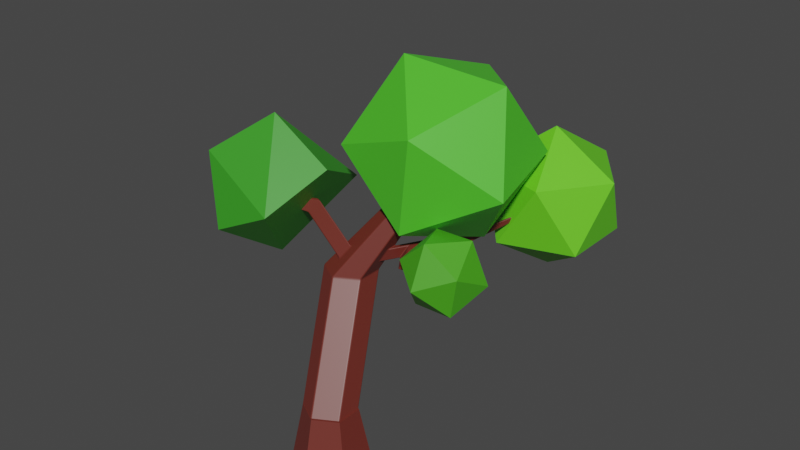 # Source: tree.blend  (saved by Blender 2.90.8; exported with 4.5.12 LTS)
import bpy
from mathutils import Matrix  # noqa: F401  (used for matrix-valued properties, if any)

bpy.ops.wm.read_factory_settings(use_empty=True)
scene = bpy.context.scene
scene.name = 'Scene'

# ---- collections
col_collection = bpy.data.collections.new('Collection'); scene.collection.children.link(col_collection)

# ---- materials (node trees are filled in below, after node groups)
mat_material_002 = bpy.data.materials.new('Material.002')
mat_material_005 = bpy.data.materials.new('Material.005')
mat_material_004 = bpy.data.materials.new('Material.004')
mat_material_006 = bpy.data.materials.new('Material.006')
mat_material_007 = bpy.data.materials.new('Material.007')

# ---- material node trees
mat_material_002.use_nodes = True; mat_material_002.node_tree.nodes.clear()
_N = mat_material_002.node_tree.nodes; _L = mat_material_002.node_tree.links
n0 = _N.new('ShaderNodeBsdfPrincipled'); n0.name = 'Principled BSDF'; n0.location = (10, 300)
n0.distribution = 'GGX'
n0.subsurface_method = 'BURLEY'
n0.inputs[0].default_value = (0.1573, 0.02205, 0.01389, 1.0)
n0.inputs[3].default_value = 1.45
n0.inputs[13].default_value = 1.0
n0.inputs[27].default_value = (0.0, 0.0, 0.0, 1.0)
n0.inputs[28].default_value = 1.0
n1 = _N.new('ShaderNodeOutputMaterial'); n1.name = 'Material Output'; n1.location = (300, 300)
_L.new(n0.outputs[0], n1.inputs[0])
n1.is_active_output = True
mat_material_005.use_nodes = True; mat_material_005.node_tree.nodes.clear()
_N = mat_material_005.node_tree.nodes; _L = mat_material_005.node_tree.links
n0 = _N.new('ShaderNodeBsdfPrincipled'); n0.name = 'Principled BSDF'; n0.location = (10, 300)
n0.distribution = 'GGX'
n0.subsurface_method = 'BURLEY'
n0.inputs[0].default_value = (0.03366, 0.3299, 0.01066, 1.0)
n0.inputs[2].default_value = 0.5591
n0.inputs[3].default_value = 1.45
n0.inputs[13].default_value = 1.0
n0.inputs[27].default_value = (0.0, 0.0, 0.0, 1.0)
n0.inputs[28].default_value = 1.0
n1 = _N.new('ShaderNodeOutputMaterial'); n1.name = 'Material Output'; n1.location = (300, 300)
_L.new(n0.outputs[0], n1.inputs[0])
n1.is_active_output = True
mat_material_004.use_nodes = True; mat_material_004.node_tree.nodes.clear()
_N = mat_material_004.node_tree.nodes; _L = mat_material_004.node_tree.links
n0 = _N.new('ShaderNodeBsdfPrincipled'); n0.name = 'Principled BSDF'; n0.location = (10, 300)
n0.distribution = 'GGX'
n0.subsurface_method = 'BURLEY'
n0.inputs[0].default_value = (0.07458, 0.5805, 0.02022, 1.0)
n0.inputs[2].default_value = 0.5118
n0.inputs[3].default_value = 1.45
n0.inputs[13].default_value = 1.0
n0.inputs[27].default_value = (0.0, 0.0, 0.0, 1.0)
n0.inputs[28].default_value = 1.0
n1 = _N.new('ShaderNodeOutputMaterial'); n1.name = 'Material Output'; n1.location = (300, 300)
_L.new(n0.outputs[0], n1.inputs[0])
n1.is_active_output = True
mat_material_006.use_nodes = True; mat_material_006.node_tree.nodes.clear()
_N = mat_material_006.node_tree.nodes; _L = mat_material_006.node_tree.links
n0 = _N.new('ShaderNodeBsdfPrincipled'); n0.name = 'Principled BSDF'; n0.location = (10, 300)
n0.distribution = 'GGX'
n0.subsurface_method = 'BURLEY'
n0.inputs[0].default_value = (0.1351, 0.6731, 0.01204, 1.0)
n0.inputs[3].default_value = 1.45
n0.inputs[13].default_value = 1.0
n0.inputs[27].default_value = (0.0, 0.0, 0.0, 1.0)
n0.inputs[28].default_value = 1.0
n1 = _N.new('ShaderNodeOutputMaterial'); n1.name = 'Material Output'; n1.location = (300, 300)
_L.new(n0.outputs[0], n1.inputs[0])
n1.is_active_output = True
mat_material_007.use_nodes = True; mat_material_007.node_tree.nodes.clear()
_N = mat_material_007.node_tree.nodes; _L = mat_material_007.node_tree.links
n0 = _N.new('ShaderNodeBsdfPrincipled'); n0.name = 'Principled BSDF'; n0.location = (10, 300)
n0.distribution = 'GGX'
n0.subsurface_method = 'BURLEY'
n0.inputs[0].default_value = (0.06094, 0.3832, 0.006623, 1.0)
n0.inputs[3].default_value = 1.45
n0.inputs[13].default_value = 1.0
n0.inputs[27].default_value = (0.0, 0.0, 0.0, 1.0)
n0.inputs[28].default_value = 1.0
n1 = _N.new('ShaderNodeOutputMaterial'); n1.name = 'Material Output'; n1.location = (300, 300)
_L.new(n0.outputs[0], n1.inputs[0])
n1.is_active_output = True

# ---- world
world_world = bpy.data.worlds.new('World'); scene.world = world_world
world_world.use_nodes = True; world_world.node_tree.nodes.clear()
_N = world_world.node_tree.nodes; _L = world_world.node_tree.links
n0 = _N.new('ShaderNodeOutputWorld'); n0.name = 'World Output'; n0.location = (300, 300)
n1 = _N.new('ShaderNodeBackground'); n1.name = 'Background'; n1.location = (10, 300)
n1.inputs[0].default_value = (0.05088, 0.05088, 0.05088, 1.0)
_L.new(n1.outputs[0], n0.inputs[0])
n0.is_active_output = True
world_world.color = (0.05088, 0.05088, 0.05088)
world_world.use_sun_shadow = False
world_world.sun_shadow_jitter_overblur = 0.0

# ---- meshes
me_cylinder = bpy.data.meshes.new('Cylinder')
me_cylinder.from_pydata([(0.0, 1.0, -1.0), (-8.183e-09, 0.5882, 1.0), (0.866, 0.5, -1.0), (0.5094, 0.2941, 1.0), (0.866, -0.5, -1.0), (0.5094, -0.2941, 1.0), (-8.742e-08, -1.0, -1.0), (-5.96e-08, -0.5882, 1.0), (-0.866, -0.5, -1.0), (-0.5094, -0.2941, 1.0), (-0.866, 0.5, -1.0), (-0.5094, 0.2941, 1.0)], [], [(0, 1, 3, 2), (2, 3, 5, 4), (4, 5, 7, 6), (6, 7, 9, 8), (3, 1, 11, 9, 7, 5), (8, 9, 11, 10), (10, 11, 1, 0), (0, 2, 4, 6, 8, 10)])
_uv = me_cylinder.uv_layers.new(name='UVMap')
_uv.uv.foreach_set('vector', [1.0, 0.5, 1.0, 1.0, 0.8333, 1.0, 0.8333, 0.5, 0.8333, 0.5, 0.8333, 1.0, 0.6667, 1.0, 0.6667, 0.5, 0.6667, 0.5, 0.6667, 1.0, 0.5, 1.0, 0.5, 0.5, 0.5, 0.5, 0.5, 1.0, 0.3333, 1.0, 0.3333, 0.5, 0.4578, 0.37, 0.25, 0.49, 0.04215, 0.37, 0.04215, 0.13, 0.25, 0.01, 0.4578, 0.13, 0.3333, 0.5, 0.3333, 1.0, 0.1667, 1.0, 0.1667, 0.5, 0.1667, 0.5, 0.1667, 1.0, -8.941e-08, 1.0, -8.941e-08, 0.5, 0.75, 0.49, 0.9578, 0.37, 0.9578, 0.13, 0.75, 0.01, 0.5422, 0.13, 0.5422, 0.37])
me_cylinder.materials.append(mat_material_002)
me_cylinder.use_remesh_fix_poles = True
me_cylinder.use_remesh_preserve_attributes = False
me_cylinder.use_mirror_vertex_groups = False
me_cylinder.update()
me_cylinder_005 = bpy.data.meshes.new('Cylinder.005')
me_cylinder_005.from_pydata([(0.0, 1.0, -1.0), (-8.183e-09, 0.5882, 1.0), (0.866, 0.5, -1.0), (0.5094, 0.2941, 1.0), (0.866, -0.5, -1.0), (0.5094, -0.2941, 1.0), (-8.742e-08, -1.0, -1.0), (-5.96e-08, -0.5882, 1.0), (-0.866, -0.5, -1.0), (-0.5094, -0.2941, 1.0), (-0.866, 0.5, -1.0), (-0.5094, 0.2941, 1.0), (-0.1749, 1.778, 3.423), (-0.6842, 2.072, 3.423), (-0.1749, 1.19, 3.423), (-0.6842, 0.8957, 3.423), (-1.194, 1.19, 3.423), (-1.194, 1.778, 3.423), (0.9487, 2.518, 5.745), (0.7417, 2.638, 5.745), (0.9487, 2.279, 5.745), (0.7417, 2.16, 5.745), (0.5347, 2.279, 5.745), (0.5347, 2.518, 5.745), (0.433, 0.75, -1.0), (0.2547, 0.4411, 1.0), (0.6877, 0.397, 0.0), (0.866, -2.98e-08, -1.0), (0.5094, -2.98e-08, 1.0), (0.6877, -0.397, 0.0), (0.433, -0.75, -1.0), (0.2547, -0.4411, 1.0), (-7.351e-08, -0.7941, 0.0), (-0.433, -0.75, -1.0), (-0.2547, -0.4411, 1.0), (-0.6877, -0.397, 0.0), (-0.866, 0.0, -1.0), (-0.5094, 0.0, 1.0), (-0.6877, 0.397, 0.0), (-0.433, 0.75, -1.0), (-0.4296, 1.925, 3.423), (-0.1749, 1.484, 3.423), (-0.4296, 1.043, 3.423), (-0.9389, 1.043, 3.423), (-1.194, 1.484, 3.423), (-0.9389, 1.925, 3.423), (-0.3421, 0.1538, 2.212), (-0.8515, 0.4478, 2.212), (0.1672, 1.036, 2.212), (0.1672, 0.4478, 2.212), (-0.8515, 1.036, 2.212), (-0.3421, 1.33, 2.212), (0.8452, 2.578, 5.745), (0.9487, 2.399, 5.745), (0.8452, 2.22, 5.745), (0.6382, 2.22, 5.745), (0.5347, 2.399, 5.745), (0.6382, 2.578, 5.745), (-0.3294, 1.735, 4.584), (-0.3294, 2.148, 4.584), (0.3869, 1.735, 4.584), (0.02873, 1.528, 4.584), (0.02873, 2.355, 4.584), (0.3869, 2.148, 4.584), (0.3869, 1.941, 4.584), (-0.1504, 1.631, 4.584), (-0.1504, 2.252, 4.584), (0.2078, 2.252, 4.584), (0.2078, 1.631, 4.584), (-0.08744, 0.3008, 2.212), (-0.08744, 1.183, 2.212), (-0.8515, 0.7419, 2.212), (0.1672, 0.7419, 2.212), (-0.3294, 1.941, 4.584), (-0.6877, 0.0, 0.0), (-0.5968, 0.3008, 2.212), (-0.3438, -0.5956, 0.0), (0.3438, -0.5956, 0.0), (0.6877, -5.96e-08, 0.0), (-0.7615, 1.963, 4.004), (-0.3278, 1.212, 4.004), (0.106, 1.963, 4.004), (-0.7615, 1.462, 4.004), (0.106, 1.462, 4.004), (-0.3278, 2.213, 4.004), (0.106, 1.713, 4.004), (-0.5446, 1.337, 4.004), (-0.5446, 2.088, 4.004), (-0.1109, 2.088, 4.004), (-0.1109, 1.337, 4.004), (-0.7615, 1.713, 4.004), (-0.9776, 1.87, 3.713), (-0.506, 1.054, 3.713), (-0.03444, 1.87, 3.713), (-0.9776, 1.326, 3.713), (-0.03444, 1.326, 3.713), (-0.506, 2.143, 3.713), (-0.03444, 1.598, 3.713), (-0.7418, 1.19, 3.713), (-0.7418, 2.007, 3.713), (-0.2702, 2.007, 3.713), (-0.2702, 1.19, 3.713), (-0.9776, 1.598, 3.713), (-1.086, 1.824, 3.568), (-0.5951, 0.9747, 3.568), (-0.1047, 1.824, 3.568), (-1.086, 1.258, 3.568), (-0.1047, 1.258, 3.568), (-0.5951, 2.107, 3.568), (-0.1047, 1.541, 3.568), (-0.8403, 1.116, 3.568), (-0.8403, 1.966, 3.568), (-0.3499, 1.966, 3.568), (-0.3499, 1.116, 3.568), (-1.086, 1.541, 3.568), (-0.5455, 1.598, 4.294), (0.2465, 1.598, 4.294), (-0.1495, 2.284, 4.294), (0.2465, 1.827, 4.294), (-0.3475, 1.484, 4.294), (-0.3475, 2.17, 4.294), (0.04847, 2.17, 4.294), (0.04847, 1.484, 4.294), (-0.5455, 1.827, 4.294), (-0.5455, 2.056, 4.294), (-0.1495, 1.37, 4.294), (0.2465, 2.056, 4.294), (-0.6495, -0.625, -1.0), (-0.382, -0.3676, 1.0), (-1.066, 1.116, 3.423), (0.5864, 2.249, 5.745), (-0.2399, 1.683, 4.584), (-0.7241, 0.3743, 2.212), (-0.5158, -0.4963, 0.0), (-0.6531, 1.4, 4.004), (-0.8597, 1.258, 3.713), (-0.963, 1.187, 3.568), (-0.4465, 1.541, 4.294), (-1.84, 1.443, 4.33), (-1.643, 1.59, 4.62), (-1.751, 1.652, 4.62), (-1.958, 1.511, 4.33), (-2.854, 1.375, 4.299), (-2.743, 1.457, 4.462), (-2.804, 1.493, 4.462), (-2.92, 1.413, 4.299), (0.9205, 3.15, 3.777), (1.061, 3.264, 4.067), (1.061, 3.515, 4.067), (0.9205, 3.422, 3.777), (2.042, 4.611, 4.515), (2.082, 4.644, 4.599), (2.082, 4.716, 4.599), (2.042, 4.689, 4.515), (0.443, 2.374, 3.745), (0.5835, 2.489, 4.035), (0.5835, 2.739, 4.035), (0.443, 2.646, 3.745), (0.3447, 2.101, 4.019), (0.2043, 2.258, 3.729), (0.2043, 1.986, 3.729), (0.3447, 2.351, 4.019), (0.5353, 1.528, 3.78), (0.6519, 1.718, 3.788), (0.7206, 1.774, 3.929), (0.6039, 1.584, 3.922), (1.229, 1.394, 3.945), (1.33, 1.558, 3.952), (1.389, 1.606, 4.074), (1.289, 1.442, 4.068)], [], [(26, 25, 3), (78, 28, 5, 29), (77, 31, 7, 32), (133, 128, 9, 35), (75, 46, 15, 43), (74, 37, 11, 38), (38, 11, 1, 0, 39), (0, 24, 2, 27, 4, 30, 6, 33, 127, 8, 36, 10, 39), (73, 58, 22, 56), (72, 48, 12, 41), (71, 47, 16, 44), (70, 51, 13, 40), (69, 49, 14, 42), (45, 50, 17), (18, 52, 19, 57, 23, 56, 22, 130, 55, 21, 54, 20, 53), (68, 60, 20, 54), (67, 62, 19, 52), (66, 59, 23, 57), (65, 61, 21, 55), (64, 63, 18, 53), (60, 64, 53, 20), (116, 118, 64, 60), (118, 126, 63, 64), (131, 65, 55, 130), (137, 119, 65, 131), (119, 125, 61, 65), (62, 66, 57, 19), (117, 120, 66, 62), (120, 124, 59, 66), (63, 67, 52, 18), (126, 121, 67, 63), (121, 117, 62, 67), (61, 68, 54, 21), (125, 122, 68, 61), (122, 116, 60, 68), (51, 50, 45), (51, 45, 13), (1, 11, 50, 51), (46, 69, 42, 15), (7, 31, 69, 46), (31, 5, 49, 69), (48, 70, 40, 12), (3, 25, 70, 48), (25, 1, 51, 70), (50, 71, 44, 17), (11, 37, 71, 50), (37, 9, 47, 71), (49, 72, 41, 14), (5, 28, 72, 49), (28, 3, 48, 72), (59, 73, 56, 23), (124, 123, 73, 59), (123, 115, 58, 73), (10, 38, 39), (36, 74, 38, 10), (8, 35, 74, 36), (35, 9, 37, 74), (132, 75, 43, 129), (128, 34, 75, 132), (34, 7, 46, 75), (127, 133, 35, 8), (6, 32, 76, 33), (32, 7, 34, 76), (30, 77, 32, 6), (4, 29, 77, 30), (29, 5, 31, 77), (27, 78, 29, 4), (2, 26, 78, 27), (26, 3, 28, 78), (24, 25, 26), (24, 26, 2), (0, 1, 25, 24), (102, 94, 82, 90), (91, 102, 90, 79), (101, 95, 83, 89), (92, 101, 89, 80), (100, 96, 84, 88), (93, 100, 88, 81), (99, 91, 79, 87), (96, 99, 87, 84), (98, 92, 80, 86), (98, 86, 139, 138), (155, 154, 146, 147), (95, 97, 85, 83), (107, 109, 97, 95), (109, 105, 93, 97), (136, 110, 98, 135), (110, 104, 92, 98), (108, 111, 99, 96), (111, 103, 91, 99), (105, 112, 100, 93), (112, 108, 96, 100), (104, 113, 101, 92), (113, 107, 95, 101), (103, 114, 102, 91), (114, 106, 94, 102), (44, 16, 106, 114), (17, 44, 114, 103), (42, 14, 107, 113), (15, 42, 113, 104), (40, 13, 108, 112), (12, 40, 112, 105), (45, 17, 103, 111), (13, 45, 111, 108), (43, 15, 104, 110), (129, 43, 110, 136), (41, 12, 105, 109), (14, 41, 109, 107), (90, 82, 115, 123), (79, 90, 123, 124), (89, 83, 116, 122), (80, 89, 122, 125), (88, 84, 117, 121), (81, 88, 121, 126), (87, 79, 124, 120), (84, 87, 120, 117), (86, 80, 125, 119), (134, 86, 119, 137), (85, 81, 126, 118), (83, 85, 118, 116), (82, 134, 137, 115), (16, 129, 136, 106), (106, 136, 135, 94), (94, 135, 134, 82), (33, 76, 133, 127), (9, 128, 132, 47), (47, 132, 129, 16), (115, 137, 131, 58), (58, 131, 130, 22), (76, 34, 128, 133), (138, 139, 143, 142), (135, 98, 138, 141), (86, 134, 140, 139), (134, 135, 141, 140), (145, 142, 143, 144), (140, 141, 145, 144), (139, 140, 144, 143), (141, 138, 142, 145), (149, 148, 152, 153), (157, 156, 148, 149), (154, 157, 149, 146), (156, 155, 147, 148), (150, 153, 152, 151), (147, 146, 150, 151), (146, 149, 153, 150), (148, 147, 151, 152), (161, 158, 155, 156), (160, 159, 157, 154), (159, 161, 156, 157), (160, 154, 163, 162), (85, 97, 160, 158), (93, 81, 161, 159), (97, 93, 159, 160), (81, 85, 158, 161), (163, 164, 168, 167), (154, 155, 164, 163), (158, 160, 162, 165), (155, 158, 165, 164), (169, 166, 167, 168), (164, 165, 169, 168), (162, 163, 167, 166), (165, 162, 166, 169)])
_uv = me_cylinder_005.uv_layers.new(name='UVMap')
_uv.uv.foreach_set('vector', [0.8333, 0.75, 0.9167, 1.0, 0.8333, 1.0, 0.75, 0.75, 0.75, 1.0, 0.6667, 1.0, 0.6667, 0.75, 0.5833, 0.75, 0.5833, 1.0, 0.5, 1.0, 0.5, 0.75, 0.375, 0.75, 0.375, 1.0, 0.3333, 1.0, 0.3333, 0.75, 0.4167, 1.0, 0.5, 1.0, 0.5, 1.0, 0.4167, 1.0, 0.25, 0.75, 0.25, 1.0, 0.1667, 1.0, 0.1667, 0.75, 0.1667, 0.75, 0.1667, 1.0, -8.941e-08, 1.0, -8.941e-08, 0.5, 0.08333, 0.5, 0.75, 0.49, 0.8539, 0.43, 0.9578, 0.37, 0.9578, 0.25, 0.9578, 0.13, 0.8539, 0.07, 0.75, 0.01, 0.6461, 0.07, 0.5941, 0.1, 0.5422, 0.13, 0.5422, 0.25, 0.5422, 0.37, 0.6461, 0.43, 0.25, 1.0, 0.3333, 1.0, 0.3333, 1.0, 0.25, 1.0, 0.75, 1.0, 0.8333, 1.0, 0.8333, 1.0, 0.75, 1.0, 0.25, 1.0, 0.3333, 1.0, 0.3333, 1.0, 0.25, 1.0, 0.9167, 1.0, 1.0, 1.0, 1.0, 1.0, 0.9167, 1.0, 0.5833, 1.0, 0.6667, 1.0, 0.6667, 1.0, 0.5833, 1.0, 0.08333, 1.0, 0.1667, 1.0, 0.1667, 1.0, 0.4578, 0.37, 0.3539, 0.43, 0.25, 0.49, 0.1461, 0.43, 0.04215, 0.37, 0.04215, 0.25, 0.04215, 0.13, 0.09412, 0.1, 0.1461, 0.07, 0.25, 0.01, 0.3539, 0.07, 0.4578, 0.13, 0.4578, 0.25, 0.5833, 1.0, 0.6667, 1.0, 0.6667, 1.0, 0.5833, 1.0, 0.9167, 1.0, 1.0, 1.0, 1.0, 1.0, 0.9167, 1.0, 0.08333, 1.0, 0.1667, 1.0, 0.1667, 1.0, 0.08333, 1.0, 0.4167, 1.0, 0.5, 1.0, 0.5, 1.0, 0.4167, 1.0, 0.75, 1.0, 0.8333, 1.0, 0.8333, 1.0, 0.75, 1.0, 0.6667, 1.0, 0.75, 1.0, 0.75, 1.0, 0.6667, 1.0, 0.6667, 1.0, 0.75, 1.0, 0.75, 1.0, 0.6667, 1.0, 0.75, 1.0, 0.8333, 1.0, 0.8333, 1.0, 0.75, 1.0, 0.375, 1.0, 0.4167, 1.0, 0.4167, 1.0, 0.375, 1.0, 0.375, 1.0, 0.4167, 1.0, 0.4167, 1.0, 0.375, 1.0, 0.4167, 1.0, 0.5, 1.0, 0.5, 1.0, 0.4167, 1.0, -8.941e-08, 1.0, 0.08333, 1.0, 0.08333, 1.0, -8.941e-08, 1.0, -8.941e-08, 1.0, 0.08333, 1.0, 0.08333, 1.0, -8.941e-08, 1.0, 0.08333, 1.0, 0.1667, 1.0, 0.1667, 1.0, 0.08333, 1.0, 0.8333, 1.0, 0.9167, 1.0, 0.9167, 1.0, 0.8333, 1.0, 0.8333, 1.0, 0.9167, 1.0, 0.9167, 1.0, 0.8333, 1.0, 0.9167, 1.0, 1.0, 1.0, 1.0, 1.0, 0.9167, 1.0, 0.5, 1.0, 0.5833, 1.0, 0.5833, 1.0, 0.5, 1.0, 0.5, 1.0, 0.5833, 1.0, 0.5833, 1.0, 0.5, 1.0, 0.5833, 1.0, 0.6667, 1.0, 0.6667, 1.0, 0.5833, 1.0, -8.941e-08, 1.0, 0.1667, 1.0, 0.08333, 1.0, -8.941e-08, 1.0, 0.08333, 1.0, -8.941e-08, 1.0, -8.941e-08, 1.0, 0.1667, 1.0, 0.1667, 1.0, -8.941e-08, 1.0, 0.5, 1.0, 0.5833, 1.0, 0.5833, 1.0, 0.5, 1.0, 0.5, 1.0, 0.5833, 1.0, 0.5833, 1.0, 0.5, 1.0, 0.5833, 1.0, 0.6667, 1.0, 0.6667, 1.0, 0.5833, 1.0, 0.8333, 1.0, 0.9167, 1.0, 0.9167, 1.0, 0.8333, 1.0, 0.8333, 1.0, 0.9167, 1.0, 0.9167, 1.0, 0.8333, 1.0, 0.9167, 1.0, 1.0, 1.0, 1.0, 1.0, 0.9167, 1.0, 0.1667, 1.0, 0.25, 1.0, 0.25, 1.0, 0.1667, 1.0, 0.1667, 1.0, 0.25, 1.0, 0.25, 1.0, 0.1667, 1.0, 0.25, 1.0, 0.3333, 1.0, 0.3333, 1.0, 0.25, 1.0, 0.6667, 1.0, 0.75, 1.0, 0.75, 1.0, 0.6667, 1.0, 0.6667, 1.0, 0.75, 1.0, 0.75, 1.0, 0.6667, 1.0, 0.75, 1.0, 0.8333, 1.0, 0.8333, 1.0, 0.75, 1.0, 0.1667, 1.0, 0.25, 1.0, 0.25, 1.0, 0.1667, 1.0, 0.1667, 1.0, 0.25, 1.0, 0.25, 1.0, 0.1667, 1.0, 0.25, 1.0, 0.3333, 1.0, 0.3333, 1.0, 0.25, 1.0, 0.1667, 0.5, 0.1667, 0.75, 0.08333, 0.5, 0.25, 0.5, 0.25, 0.75, 0.1667, 0.75, 0.1667, 0.5, 0.3333, 0.5, 0.3333, 0.75, 0.25, 0.75, 0.25, 0.5, 0.3333, 0.75, 0.3333, 1.0, 0.25, 1.0, 0.25, 0.75, 0.375, 1.0, 0.4167, 1.0, 0.4167, 1.0, 0.375, 1.0, 0.375, 1.0, 0.4167, 1.0, 0.4167, 1.0, 0.375, 1.0, 0.4167, 1.0, 0.5, 1.0, 0.5, 1.0, 0.4167, 1.0, 0.375, 0.5, 0.375, 0.75, 0.3333, 0.75, 0.3333, 0.5, 0.5, 0.5, 0.5, 0.75, 0.4167, 0.75, 0.4167, 0.5, 0.5, 0.75, 0.5, 1.0, 0.4167, 1.0, 0.4167, 0.75, 0.5833, 0.5, 0.5833, 0.75, 0.5, 0.75, 0.5, 0.5, 0.6667, 0.5, 0.6667, 0.75, 0.5833, 0.75, 0.5833, 0.5, 0.6667, 0.75, 0.6667, 1.0, 0.5833, 1.0, 0.5833, 0.75, 0.75, 0.5, 0.75, 0.75, 0.6667, 0.75, 0.6667, 0.5, 0.8333, 0.5, 0.8333, 0.75, 0.75, 0.75, 0.75, 0.5, 0.8333, 0.75, 0.8333, 1.0, 0.75, 1.0, 0.75, 0.75, 0.9167, 0.5, 0.9167, 1.0, 0.8333, 0.75, 0.9167, 0.5, 0.8333, 0.75, 0.8333, 0.5, 1.0, 0.5, 1.0, 1.0, 0.9167, 1.0, 0.9167, 0.5, 0.25, 1.0, 0.3333, 1.0, 0.3333, 1.0, 0.25, 1.0, 0.1667, 1.0, 0.25, 1.0, 0.25, 1.0, 0.1667, 1.0, 0.5833, 1.0, 0.6667, 1.0, 0.6667, 1.0, 0.5833, 1.0, 0.5, 1.0, 0.5833, 1.0, 0.5833, 1.0, 0.5, 1.0, 0.9167, 1.0, 1.0, 1.0, 1.0, 1.0, 0.9167, 1.0, 0.8333, 1.0, 0.9167, 1.0, 0.9167, 1.0, 0.8333, 1.0, 0.08333, 1.0, 0.1667, 1.0, 0.1667, 1.0, 0.08333, 1.0, -8.941e-08, 1.0, 0.08333, 1.0, 0.08333, 1.0, -8.941e-08, 1.0, 0.4167, 1.0, 0.5, 1.0, 0.5, 1.0, 0.4167, 1.0, 0.4167, 1.0, 0.4167, 1.0, 0.4167, 1.0, 0.4167, 1.0, 0.75, 1.0, 0.75, 1.0, 0.75, 1.0, 0.75, 1.0, 0.6667, 1.0, 0.75, 1.0, 0.75, 1.0, 0.6667, 1.0, 0.6667, 1.0, 0.75, 1.0, 0.75, 1.0, 0.6667, 1.0, 0.75, 1.0, 0.8333, 1.0, 0.8333, 1.0, 0.75, 1.0, 0.375, 1.0, 0.4167, 1.0, 0.4167, 1.0, 0.375, 1.0, 0.4167, 1.0, 0.5, 1.0, 0.5, 1.0, 0.4167, 1.0, -8.941e-08, 1.0, 0.08333, 1.0, 0.08333, 1.0, -8.941e-08, 1.0, 0.08333, 1.0, 0.1667, 1.0, 0.1667, 1.0, 0.08333, 1.0, 0.8333, 1.0, 0.9167, 1.0, 0.9167, 1.0, 0.8333, 1.0, 0.9167, 1.0, 1.0, 1.0, 1.0, 1.0, 0.9167, 1.0, 0.5, 1.0, 0.5833, 1.0, 0.5833, 1.0, 0.5, 1.0, 0.5833, 1.0, 0.6667, 1.0, 0.6667, 1.0, 0.5833, 1.0, 0.1667, 1.0, 0.25, 1.0, 0.25, 1.0, 0.1667, 1.0, 0.25, 1.0, 0.3333, 1.0, 0.3333, 1.0, 0.25, 1.0, 0.25, 1.0, 0.3333, 1.0, 0.3333, 1.0, 0.25, 1.0, 0.1667, 1.0, 0.25, 1.0, 0.25, 1.0, 0.1667, 1.0, 0.5833, 1.0, 0.6667, 1.0, 0.6667, 1.0, 0.5833, 1.0, 0.5, 1.0, 0.5833, 1.0, 0.5833, 1.0, 0.5, 1.0, 0.9167, 1.0, 1.0, 1.0, 1.0, 1.0, 0.9167, 1.0, 0.8333, 1.0, 0.9167, 1.0, 0.9167, 1.0, 0.8333, 1.0, 0.08333, 1.0, 0.1667, 1.0, 0.1667, 1.0, 0.08333, 1.0, -8.941e-08, 1.0, 0.08333, 1.0, 0.08333, 1.0, -8.941e-08, 1.0, 0.4167, 1.0, 0.5, 1.0, 0.5, 1.0, 0.4167, 1.0, 0.375, 1.0, 0.4167, 1.0, 0.4167, 1.0, 0.375, 1.0, 0.75, 1.0, 0.8333, 1.0, 0.8333, 1.0, 0.75, 1.0, 0.6667, 1.0, 0.75, 1.0, 0.75, 1.0, 0.6667, 1.0, 0.25, 1.0, 0.3333, 1.0, 0.3333, 1.0, 0.25, 1.0, 0.1667, 1.0, 0.25, 1.0, 0.25, 1.0, 0.1667, 1.0, 0.5833, 1.0, 0.6667, 1.0, 0.6667, 1.0, 0.5833, 1.0, 0.5, 1.0, 0.5833, 1.0, 0.5833, 1.0, 0.5, 1.0, 0.9167, 1.0, 1.0, 1.0, 1.0, 1.0, 0.9167, 1.0, 0.8333, 1.0, 0.9167, 1.0, 0.9167, 1.0, 0.8333, 1.0, 0.08333, 1.0, 0.1667, 1.0, 0.1667, 1.0, 0.08333, 1.0, -8.941e-08, 1.0, 0.08333, 1.0, 0.08333, 1.0, -8.941e-08, 1.0, 0.4167, 1.0, 0.5, 1.0, 0.5, 1.0, 0.4167, 1.0, 0.375, 1.0, 0.4167, 1.0, 0.4167, 1.0, 0.375, 1.0, 0.75, 1.0, 0.8333, 1.0, 0.8333, 1.0, 0.75, 1.0, 0.6667, 1.0, 0.75, 1.0, 0.75, 1.0, 0.6667, 1.0, 0.3333, 1.0, 0.375, 1.0, 0.375, 1.0, 0.3333, 1.0, 0.3333, 1.0, 0.375, 1.0, 0.375, 1.0, 0.3333, 1.0, 0.3333, 1.0, 0.375, 1.0, 0.375, 1.0, 0.3333, 1.0, 0.3333, 1.0, 0.375, 1.0, 0.375, 1.0, 0.3333, 1.0, 0.4167, 0.5, 0.4167, 0.75, 0.375, 0.75, 0.375, 0.5, 0.3333, 1.0, 0.375, 1.0, 0.375, 1.0, 0.3333, 1.0, 0.3333, 1.0, 0.375, 1.0, 0.375, 1.0, 0.3333, 1.0, 0.3333, 1.0, 0.375, 1.0, 0.375, 1.0, 0.3333, 1.0, 0.3333, 1.0, 0.375, 1.0, 0.375, 1.0, 0.3333, 1.0, 0.4167, 0.75, 0.4167, 1.0, 0.375, 1.0, 0.375, 0.75, 0.4167, 1.0, 0.4167, 1.0, 0.4167, 1.0, 0.4167, 1.0, 0.375, 1.0, 0.4167, 1.0, 0.4167, 1.0, 0.375, 1.0, 0.4167, 1.0, 0.375, 1.0, 0.375, 1.0, 0.4167, 1.0, 0.375, 1.0, 0.375, 1.0, 0.375, 1.0, 0.375, 1.0, 0.375, 1.0, 0.4167, 1.0, 0.4167, 1.0, 0.375, 1.0, 0.375, 1.0, 0.375, 1.0, 0.375, 1.0, 0.375, 1.0, 0.4167, 1.0, 0.375, 1.0, 0.375, 1.0, 0.4167, 1.0, 0.375, 1.0, 0.4167, 1.0, 0.4167, 1.0, 0.375, 1.0, 0.8333, 1.0, 0.8333, 1.0, 0.8333, 1.0, 0.8333, 1.0, 0.8333, 1.0, 0.8333, 1.0, 0.8333, 1.0, 0.8333, 1.0, 0.75, 1.0, 0.8333, 1.0, 0.8333, 1.0, 0.75, 1.0, 0.8333, 1.0, 0.75, 1.0, 0.75, 1.0, 0.8333, 1.0, 0.75, 1.0, 0.8333, 1.0, 0.8333, 1.0, 0.75, 1.0, 0.75, 1.0, 0.75, 1.0, 0.75, 1.0, 0.75, 1.0, 0.75, 1.0, 0.8333, 1.0, 0.8333, 1.0, 0.75, 1.0, 0.8333, 1.0, 0.75, 1.0, 0.75, 1.0, 0.8333, 1.0, 0.8333, 1.0, 0.75, 1.0, 0.75, 1.0, 0.8333, 1.0, 0.75, 1.0, 0.8333, 1.0, 0.8333, 1.0, 0.75, 1.0, 0.8333, 1.0, 0.8333, 1.0, 0.8333, 1.0, 0.8333, 1.0, 0.75, 1.0, 0.75, 1.0, 0.75, 1.0, 0.75, 1.0, 0.75, 1.0, 0.75, 1.0, 0.75, 1.0, 0.75, 1.0, 0.8333, 1.0, 0.8333, 1.0, 0.8333, 1.0, 0.8333, 1.0, 0.75, 1.0, 0.8333, 1.0, 0.8333, 1.0, 0.75, 1.0, 0.8333, 1.0, 0.75, 1.0, 0.75, 1.0, 0.8333, 1.0, 0.75, 1.0, 0.75, 1.0, 0.75, 1.0, 0.75, 1.0, 0.75, 1.0, 0.75, 1.0, 0.75, 1.0, 0.75, 1.0, 0.75, 1.0, 0.75, 1.0, 0.75, 1.0, 0.75, 1.0, 0.75, 1.0, 0.75, 1.0, 0.75, 1.0, 0.75, 1.0, 0.75, 1.0, 0.75, 1.0, 0.75, 1.0, 0.75, 1.0, 0.75, 1.0, 0.75, 1.0, 0.75, 1.0, 0.75, 1.0, 0.75, 1.0, 0.75, 1.0, 0.75, 1.0, 0.75, 1.0, 0.75, 1.0, 0.75, 1.0, 0.75, 1.0, 0.75, 1.0])
me_cylinder_005.materials.append(mat_material_002)
me_cylinder_005.use_remesh_fix_poles = True
me_cylinder_005.use_remesh_preserve_attributes = False
me_cylinder_005.use_mirror_vertex_groups = False
me_cylinder_005.update()
me_icosphere = bpy.data.meshes.new('Icosphere')
me_icosphere.from_pydata([(0.0, 0.0, -1.0), (0.7236, -0.5257, -0.4472), (-0.2764, -0.8506, -0.4472), (-0.8944, 0.0, -0.4472), (-0.2764, 0.8506, -0.4472), (0.7236, 0.5257, -0.4472), (0.2764, -0.8506, 0.4472), (-0.7236, -0.5257, 0.4472), (-0.7236, 0.5257, 0.4472), (0.2764, 0.8506, 0.4472), (0.8944, 0.0, 0.4472), (0.0, 0.0, 1.0)], [], [(0, 1, 2), (1, 0, 5), (0, 2, 3), (0, 3, 4), (0, 4, 5), (1, 5, 10), (2, 1, 6), (3, 2, 7), (4, 3, 8), (5, 4, 9), (1, 10, 6), (2, 6, 7), (3, 7, 8), (4, 8, 9), (5, 9, 10), (6, 10, 11), (7, 6, 11), (8, 7, 11), (9, 8, 11), (10, 9, 11)])
_uv = me_icosphere.uv_layers.new(name='UVMap')
_uv.uv.foreach_set('vector', [0.8182, 0.0, 0.7273, 0.1575, 0.9091, 0.1575, 0.7273, 0.1575, 0.6364, 0.0, 0.5455, 0.1575, 0.09091, 0.0, 0.0, 0.1575, 0.1818, 0.1575, 0.2727, 0.0, 0.1818, 0.1575, 0.3636, 0.1575, 0.4545, 0.0, 0.3636, 0.1575, 0.5455, 0.1575, 0.7273, 0.1575, 0.5455, 0.1575, 0.6364, 0.3149, 0.9091, 0.1575, 0.7273, 0.1575, 0.8182, 0.3149, 0.1818, 0.1575, 0.0, 0.1575, 0.09091, 0.3149, 0.3636, 0.1575, 0.1818, 0.1575, 0.2727, 0.3149, 0.5455, 0.1575, 0.3636, 0.1575, 0.4545, 0.3149, 0.7273, 0.1575, 0.6364, 0.3149, 0.8182, 0.3149, 0.9091, 0.1575, 0.8182, 0.3149, 1.0, 0.3149, 0.1818, 0.1575, 0.09091, 0.3149, 0.2727, 0.3149, 0.3636, 0.1575, 0.2727, 0.3149, 0.4545, 0.3149, 0.5455, 0.1575, 0.4545, 0.3149, 0.6364, 0.3149, 0.8182, 0.3149, 0.6364, 0.3149, 0.7273, 0.4724, 1.0, 0.3149, 0.8182, 0.3149, 0.9091, 0.4724, 0.2727, 0.3149, 0.09091, 0.3149, 0.1818, 0.4724, 0.4545, 0.3149, 0.2727, 0.3149, 0.3636, 0.4724, 0.6364, 0.3149, 0.4545, 0.3149, 0.5455, 0.4724])
me_icosphere.materials.append(mat_material_005)
me_icosphere.use_remesh_fix_poles = True
me_icosphere.use_remesh_preserve_attributes = False
me_icosphere.use_mirror_vertex_groups = False
me_icosphere.update()
me_icosphere_001 = bpy.data.meshes.new('Icosphere.001')
me_icosphere_001.from_pydata([(0.0, 0.0, -1.0), (0.7236, -0.5257, -0.4472), (-0.2764, -0.8506, -0.4472), (-0.8944, 0.0, -0.4472), (-0.2764, 0.8506, -0.4472), (0.7236, 0.5257, -0.4472), (0.2764, -0.8506, 0.4472), (-0.7236, -0.5257, 0.4472), (-0.7236, 0.5257, 0.4472), (0.2764, 0.8506, 0.4472), (0.8944, 0.0, 0.4472), (0.0, 0.0, 1.0)], [], [(0, 1, 2), (1, 0, 5), (0, 2, 3), (0, 3, 4), (0, 4, 5), (1, 5, 10), (2, 1, 6), (3, 2, 7), (4, 3, 8), (5, 4, 9), (1, 10, 6), (2, 6, 7), (3, 7, 8), (4, 8, 9), (5, 9, 10), (6, 10, 11), (7, 6, 11), (8, 7, 11), (9, 8, 11), (10, 9, 11)])
_uv = me_icosphere_001.uv_layers.new(name='UVMap')
_uv.uv.foreach_set('vector', [0.8182, 0.0, 0.7273, 0.1575, 0.9091, 0.1575, 0.7273, 0.1575, 0.6364, 0.0, 0.5455, 0.1575, 0.09091, 0.0, 0.0, 0.1575, 0.1818, 0.1575, 0.2727, 0.0, 0.1818, 0.1575, 0.3636, 0.1575, 0.4545, 0.0, 0.3636, 0.1575, 0.5455, 0.1575, 0.7273, 0.1575, 0.5455, 0.1575, 0.6364, 0.3149, 0.9091, 0.1575, 0.7273, 0.1575, 0.8182, 0.3149, 0.1818, 0.1575, 0.0, 0.1575, 0.09091, 0.3149, 0.3636, 0.1575, 0.1818, 0.1575, 0.2727, 0.3149, 0.5455, 0.1575, 0.3636, 0.1575, 0.4545, 0.3149, 0.7273, 0.1575, 0.6364, 0.3149, 0.8182, 0.3149, 0.9091, 0.1575, 0.8182, 0.3149, 1.0, 0.3149, 0.1818, 0.1575, 0.09091, 0.3149, 0.2727, 0.3149, 0.3636, 0.1575, 0.2727, 0.3149, 0.4545, 0.3149, 0.5455, 0.1575, 0.4545, 0.3149, 0.6364, 0.3149, 0.8182, 0.3149, 0.6364, 0.3149, 0.7273, 0.4724, 1.0, 0.3149, 0.8182, 0.3149, 0.9091, 0.4724, 0.2727, 0.3149, 0.09091, 0.3149, 0.1818, 0.4724, 0.4545, 0.3149, 0.2727, 0.3149, 0.3636, 0.4724, 0.6364, 0.3149, 0.4545, 0.3149, 0.5455, 0.4724])
me_icosphere_001.materials.append(mat_material_004)
me_icosphere_001.use_remesh_fix_poles = True
me_icosphere_001.use_remesh_preserve_attributes = False
me_icosphere_001.use_mirror_vertex_groups = False
me_icosphere_001.update()
me_icosphere_002 = bpy.data.meshes.new('Icosphere.002')
me_icosphere_002.from_pydata([(0.0, 0.0, -1.0), (0.7236, -0.5257, -0.4472), (-0.2764, -0.8506, -0.4472), (-0.8944, 0.0, -0.4472), (-0.2764, 0.8506, -0.4472), (0.7236, 0.5257, -0.4472), (0.2764, -0.8506, 0.4472), (-0.7236, -0.5257, 0.4472), (-0.7236, 0.5257, 0.4472), (0.2764, 0.8506, 0.4472), (0.8944, 0.0, 0.4472), (0.0, 0.0, 1.0)], [], [(0, 1, 2), (1, 0, 5), (0, 2, 3), (0, 3, 4), (0, 4, 5), (1, 5, 10), (2, 1, 6), (3, 2, 7), (4, 3, 8), (5, 4, 9), (1, 10, 6), (2, 6, 7), (3, 7, 8), (4, 8, 9), (5, 9, 10), (6, 10, 11), (7, 6, 11), (8, 7, 11), (9, 8, 11), (10, 9, 11)])
_uv = me_icosphere_002.uv_layers.new(name='UVMap')
_uv.uv.foreach_set('vector', [0.8182, 0.0, 0.7273, 0.1575, 0.9091, 0.1575, 0.7273, 0.1575, 0.6364, 0.0, 0.5455, 0.1575, 0.09091, 0.0, 0.0, 0.1575, 0.1818, 0.1575, 0.2727, 0.0, 0.1818, 0.1575, 0.3636, 0.1575, 0.4545, 0.0, 0.3636, 0.1575, 0.5455, 0.1575, 0.7273, 0.1575, 0.5455, 0.1575, 0.6364, 0.3149, 0.9091, 0.1575, 0.7273, 0.1575, 0.8182, 0.3149, 0.1818, 0.1575, 0.0, 0.1575, 0.09091, 0.3149, 0.3636, 0.1575, 0.1818, 0.1575, 0.2727, 0.3149, 0.5455, 0.1575, 0.3636, 0.1575, 0.4545, 0.3149, 0.7273, 0.1575, 0.6364, 0.3149, 0.8182, 0.3149, 0.9091, 0.1575, 0.8182, 0.3149, 1.0, 0.3149, 0.1818, 0.1575, 0.09091, 0.3149, 0.2727, 0.3149, 0.3636, 0.1575, 0.2727, 0.3149, 0.4545, 0.3149, 0.5455, 0.1575, 0.4545, 0.3149, 0.6364, 0.3149, 0.8182, 0.3149, 0.6364, 0.3149, 0.7273, 0.4724, 1.0, 0.3149, 0.8182, 0.3149, 0.9091, 0.4724, 0.2727, 0.3149, 0.09091, 0.3149, 0.1818, 0.4724, 0.4545, 0.3149, 0.2727, 0.3149, 0.3636, 0.4724, 0.6364, 0.3149, 0.4545, 0.3149, 0.5455, 0.4724])
me_icosphere_002.materials.append(mat_material_006)
me_icosphere_002.use_remesh_fix_poles = True
me_icosphere_002.use_remesh_preserve_attributes = False
me_icosphere_002.use_mirror_vertex_groups = False
me_icosphere_002.update()
me_icosphere_004 = bpy.data.meshes.new('Icosphere.004')
me_icosphere_004.from_pydata([(0.0, 0.0, -1.0), (0.7236, -0.5257, -0.4472), (-0.2764, -0.8506, -0.4472), (-0.8944, 0.0, -0.4472), (-0.2764, 0.8506, -0.4472), (0.7236, 0.5257, -0.4472), (0.2764, -0.8506, 0.4472), (-0.7236, -0.5257, 0.4472), (-0.7236, 0.5257, 0.4472), (0.2764, 0.8506, 0.4472), (0.8944, 0.0, 0.4472), (0.0, 0.0, 1.0)], [], [(0, 1, 2), (1, 0, 5), (0, 2, 3), (0, 3, 4), (0, 4, 5), (1, 5, 10), (2, 1, 6), (3, 2, 7), (4, 3, 8), (5, 4, 9), (1, 10, 6), (2, 6, 7), (3, 7, 8), (4, 8, 9), (5, 9, 10), (6, 10, 11), (7, 6, 11), (8, 7, 11), (9, 8, 11), (10, 9, 11)])
_uv = me_icosphere_004.uv_layers.new(name='UVMap')
_uv.uv.foreach_set('vector', [0.8182, 0.0, 0.7273, 0.1575, 0.9091, 0.1575, 0.7273, 0.1575, 0.6364, 0.0, 0.5455, 0.1575, 0.09091, 0.0, 0.0, 0.1575, 0.1818, 0.1575, 0.2727, 0.0, 0.1818, 0.1575, 0.3636, 0.1575, 0.4545, 0.0, 0.3636, 0.1575, 0.5455, 0.1575, 0.7273, 0.1575, 0.5455, 0.1575, 0.6364, 0.3149, 0.9091, 0.1575, 0.7273, 0.1575, 0.8182, 0.3149, 0.1818, 0.1575, 0.0, 0.1575, 0.09091, 0.3149, 0.3636, 0.1575, 0.1818, 0.1575, 0.2727, 0.3149, 0.5455, 0.1575, 0.3636, 0.1575, 0.4545, 0.3149, 0.7273, 0.1575, 0.6364, 0.3149, 0.8182, 0.3149, 0.9091, 0.1575, 0.8182, 0.3149, 1.0, 0.3149, 0.1818, 0.1575, 0.09091, 0.3149, 0.2727, 0.3149, 0.3636, 0.1575, 0.2727, 0.3149, 0.4545, 0.3149, 0.5455, 0.1575, 0.4545, 0.3149, 0.6364, 0.3149, 0.8182, 0.3149, 0.6364, 0.3149, 0.7273, 0.4724, 1.0, 0.3149, 0.8182, 0.3149, 0.9091, 0.4724, 0.2727, 0.3149, 0.09091, 0.3149, 0.1818, 0.4724, 0.4545, 0.3149, 0.2727, 0.3149, 0.3636, 0.4724, 0.6364, 0.3149, 0.4545, 0.3149, 0.5455, 0.4724])
me_icosphere_004.materials.append(mat_material_007)
me_icosphere_004.use_remesh_fix_poles = True
me_icosphere_004.use_remesh_preserve_attributes = False
me_icosphere_004.use_mirror_vertex_groups = False
me_icosphere_004.update()

# ---- objects
ob_cylinder = bpy.data.objects.new('Cylinder', me_cylinder)
ob_cylinder_006 = bpy.data.objects.new('Cylinder.006', me_cylinder_005)
ob_icosphere = bpy.data.objects.new('Icosphere', me_icosphere)
ob_icosphere_001 = bpy.data.objects.new('Icosphere.001', me_icosphere_001)
ob_icosphere_002 = bpy.data.objects.new('Icosphere.002', me_icosphere_002)
ob_icosphere_004 = bpy.data.objects.new('Icosphere.004', me_icosphere_004)

# ---- transforms, parenting, visibility, modifiers, constraints
ob_cylinder.location = (0.0, 0.1941, 1.065)
ob_cylinder.lineart.crease_threshold = 0.0
ob_cylinder_006.location = (-0.033, 0.2066, 1.032)
ob_cylinder_006.lineart.crease_threshold = 0.0
_m = ob_cylinder_006.modifiers.new('Bevel', 'BEVEL')
_m.segments = 3
_m.limit_method = 'NONE'
ob_icosphere.location = (-2.881, 1.785, 5.695)
ob_icosphere.scale = (1.63, 1.63, 1.63)
ob_icosphere.lineart.crease_threshold = 0.0
_m = ob_icosphere.modifiers.new('Decimate', 'DECIMATE')
_m.ratio = 0.774
ob_icosphere_001.location = (0.4876, 3.248, 6.959)
ob_icosphere_001.rotation_euler = (1.341, -3.778, 1.083)
ob_icosphere_001.scale = (2.101, 2.101, 2.101)
ob_icosphere_001.lineart.crease_threshold = 0.0
_m = ob_icosphere_001.modifiers.new('Decimate', 'DECIMATE')
_m.use_collapse_triangulate = True
_m.use_symmetry = True
_m.symmetry_axis = 'Z'
_m.vertex_group_factor = 0.3836
ob_icosphere_002.location = (1.666, 5.534, 5.401)
ob_icosphere_002.scale = (1.63, 1.63, 1.63)
ob_icosphere_002.lineart.crease_threshold = 0.0
ob_icosphere_004.location = (1.665, 1.722, 5.156)
ob_icosphere_004.rotation_euler = (0.5462, 0.0697, -0.3763)
ob_icosphere_004.scale = (0.9045, 0.9045, 0.9045)
ob_icosphere_004.lineart.crease_threshold = 0.0

# ---- collection membership
col_collection.objects.link(ob_cylinder)
col_collection.objects.link(ob_cylinder_006)
col_collection.objects.link(ob_icosphere)
col_collection.objects.link(ob_icosphere_001)
col_collection.objects.link(ob_icosphere_002)
col_collection.objects.link(ob_icosphere_004)

# ---- scene / render settings (as saved in the file)
scene.frame_start = 1; scene.frame_end = 250; scene.frame_set(1)
scene.render.engine = 'CYCLES'
scene.cycles.samples = 128
scene.cycles.sampling_pattern = 'TABULATED_SOBOL'
scene.cycles.use_adaptive_sampling = False
scene.cycles.use_light_tree = False
scene.view_settings.view_transform = 'Filmic'
bpy.context.view_layer.update()

# ---- added for rendering (the .blend has no active camera and no usable light): camera, sun
cam_auto = bpy.data.cameras.new('AutoCamera')
cam_auto.lens = 50.0
cam_auto.sensor_width = 36.0
cam_auto.clip_end = 1000.0
ob_auto_camera = bpy.data.objects.new('AutoCamera', cam_auto)
scene.collection.objects.link(ob_auto_camera)
ob_auto_camera.location = (12.9974, -13.1915, 15.7787)
ob_auto_camera.rotation_euler = (1.09748, -7.21219e-08, 0.694738)
scene.camera = ob_auto_camera
light_auto_sun = bpy.data.lights.new('AutoSun', 'SUN')
light_auto_sun.energy = 3.0
light_auto_sun.angle = 0.0523599
ob_auto_sun = bpy.data.objects.new('AutoSun', light_auto_sun)
scene.collection.objects.link(ob_auto_sun)
ob_auto_sun.rotation_euler = (0.872665, 0.174533, 0.523599)
bpy.context.view_layer.update()
